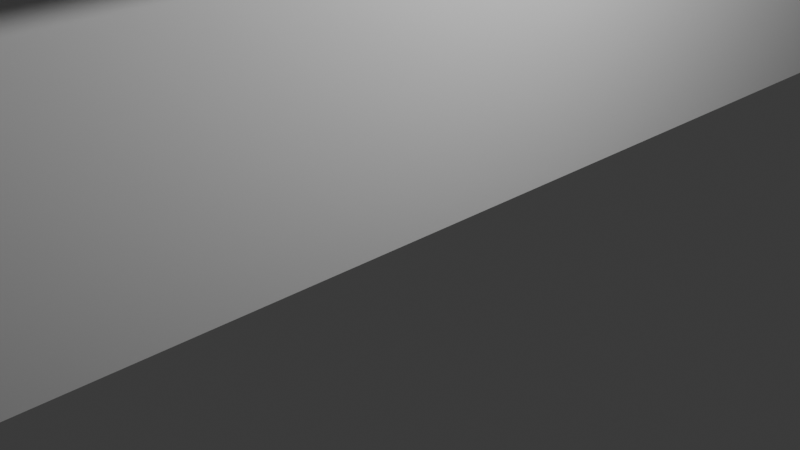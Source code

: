 # Source: wall.blend  (saved by Blender 4.0.36; exported with 4.5.12 LTS)
import bpy
from mathutils import Matrix  # noqa: F401  (used for matrix-valued properties, if any)

bpy.ops.wm.read_factory_settings(use_empty=True)
scene = bpy.context.scene
scene.name = 'Scene'

# ---- collections
col_collection = bpy.data.collections.new('Collection'); scene.collection.children.link(col_collection)

# ---- materials (node trees are filled in below, after node groups)
mat_material = bpy.data.materials.new('Material')
mat_material.alpha_threshold = 0.0
mat_material.use_transparent_shadow = False
mat_material.roughness = 0.5
mat_material.line_color = (0.0, 0.0, 0.0, 1.0)

# ---- node groups
ng_auto_smooth = bpy.data.node_groups.new('Auto Smooth', 'GeometryNodeTree')
_s = ng_auto_smooth.interface.new_socket(name='Geometry', in_out='OUTPUT', socket_type='NodeSocketGeometry')
_s = ng_auto_smooth.interface.new_socket(name='Geometry', in_out='INPUT', socket_type='NodeSocketGeometry')
_s = ng_auto_smooth.interface.new_socket(name='Angle', in_out='INPUT', socket_type='NodeSocketFloat')
_s.subtype = 'ANGLE'
_s.min_value = 0.0
_s.max_value = 3.142
ng_auto_smooth.is_modifier = True
_N = ng_auto_smooth.nodes; _L = ng_auto_smooth.links
n0 = _N.new('NodeGroupOutput'); n0.name = 'Group Output'; n0.location = (480, -100)
n1 = _N.new('NodeGroupInput'); n1.name = 'Group Input'; n1.location = (-420, -300)
n2 = _N.new('NodeGroupInput'); n2.name = 'Group Input.001'; n2.location = (-60, -100)
n3 = _N.new('GeometryNodeSetShadeSmooth'); n3.name = 'Set Shade Smooth'; n3.location = (120, -100)
n3.domain = 'EDGE'
n4 = _N.new('GeometryNodeSetShadeSmooth'); n4.name = 'Set Shade Smooth.001'; n4.location = (300, -100)
n5 = _N.new('GeometryNodeInputMeshEdgeAngle'); n5.name = 'Edge Angle'; n5.location = (-420, -220)
n6 = _N.new('GeometryNodeInputEdgeSmooth'); n6.name = 'Is Edge Smooth'; n6.location = (-60, -160)
n7 = _N.new('GeometryNodeInputShadeSmooth'); n7.name = 'Is Face Smooth'; n7.location = (-240, -340)
n8 = _N.new('FunctionNodeBooleanMath'); n8.name = 'Boolean Math'; n8.location = (-60, -220)
n9 = _N.new('FunctionNodeCompare'); n9.name = 'Compare'; n9.location = (-240, -180)
n9.operation = 'LESS_EQUAL'
_L.new(n5.outputs[0], n9.inputs[0])
_L.new(n4.outputs[0], n0.inputs[0])
_L.new(n1.outputs[1], n9.inputs[1])
_L.new(n9.outputs[0], n8.inputs[0])
_L.new(n7.outputs[0], n8.inputs[1])
_L.new(n2.outputs[0], n3.inputs[0])
_L.new(n6.outputs[0], n3.inputs[1])
_L.new(n3.outputs[0], n4.inputs[0])
_L.new(n8.outputs[0], n3.inputs[2])
n0.is_active_output = True

# ---- material node trees
mat_material.use_nodes = True; mat_material.node_tree.nodes.clear()
_N = mat_material.node_tree.nodes; _L = mat_material.node_tree.links
n0 = _N.new('ShaderNodeOutputMaterial'); n0.name = 'Material Output'; n0.location = (300, 300)
n1 = _N.new('ShaderNodeBsdfPrincipled'); n1.name = 'Principled BSDF'; n1.location = (10, 300)
n1.inputs[3].default_value = 1.45
_L.new(n1.outputs[0], n0.inputs[0])
n0.is_active_output = True

# ---- world
world_world = bpy.data.worlds.new('World'); scene.world = world_world
world_world.use_nodes = True; world_world.node_tree.nodes.clear()
_N = world_world.node_tree.nodes; _L = world_world.node_tree.links
n0 = _N.new('ShaderNodeOutputWorld'); n0.name = 'World Output'; n0.location = (300, 300)
n1 = _N.new('ShaderNodeBackground'); n1.name = 'Background'; n1.location = (10, 300)
n1.inputs[0].default_value = (0.05088, 0.05088, 0.05088, 1.0)
_L.new(n1.outputs[0], n0.inputs[0])
n0.is_active_output = True
world_world.color = (0.05088, 0.05088, 0.05088)
world_world.use_sun_shadow = False
world_world.sun_shadow_jitter_overblur = 0.0

# ---- cameras
cam_camera = bpy.data.cameras.new('Camera')
cam_camera.clip_end = 100.0
cam_camera.ortho_scale = 7.314

# ---- lights
light_light = bpy.data.lights.new('Light', 'POINT')
light_light.transmission_factor = 0.0
light_light.use_soft_falloff = False
light_light.energy = 1000.0
light_light.shadow_soft_size = 0.1
light_light.shadow_maximum_resolution = 0.006
light_light.use_absolute_resolution = True

# ---- meshes
me_cube = bpy.data.meshes.new('Cube')
me_cube.from_pydata([(1.0, 1.0, 1.0), (1.0, 1.0, -1.0), (1.0, -1.0, 1.0), (1.0, -1.0, -1.0), (-1.0, 1.0, 1.0), (-1.0, 1.0, -1.0), (-1.0, -1.0, 1.0), (-1.0, -1.0, -1.0)], [], [(0, 4, 6, 2), (3, 2, 6, 7), (7, 6, 4, 5), (5, 1, 3, 7), (1, 0, 2, 3), (5, 4, 0, 1)])
me_cube.polygons.foreach_set('use_smooth', [True] * 6)
_uv = me_cube.uv_layers.new(name='UVMap')
_uv.uv.foreach_set('vector', [0.625, 0.5, 0.875, 0.5, 0.875, 0.75, 0.625, 0.75, 0.375, 0.75, 0.625, 0.75, 0.625, 1.0, 0.375, 1.0, 0.375, 0.0, 0.625, 0.0, 0.625, 0.25, 0.375, 0.25, 0.125, 0.5, 0.375, 0.5, 0.375, 0.75, 0.125, 0.75, 0.375, 0.5, 0.625, 0.5, 0.625, 0.75, 0.375, 0.75, 0.375, 0.25, 0.625, 0.25, 0.625, 0.5, 0.375, 0.5])
me_cube.materials.append(mat_material)
me_cube.use_mirror_vertex_groups = False
me_cube.update()
me_cube_001 = bpy.data.meshes.new('Cube.001')
me_cube_001.from_pydata([(-1.0, -1.0, -1.0), (-1.0, -1.0, 1.0), (-1.0, 1.0, -1.0), (-1.0, 1.0, 1.0), (1.0, -1.0, -1.0), (1.0, -1.0, 1.0), (1.0, 1.0, -1.0), (1.0, 1.0, 1.0)], [], [(0, 1, 3, 2), (2, 3, 7, 6), (6, 7, 5, 4), (4, 5, 1, 0), (2, 6, 4, 0), (7, 3, 1, 5)])
_uv = me_cube_001.uv_layers.new(name='UVMap')
_uv.uv.foreach_set('vector', [0.375, 0.0, 0.625, 0.0, 0.625, 0.25, 0.375, 0.25, 0.375, 0.25, 0.625, 0.25, 0.625, 0.5, 0.375, 0.5, 0.375, 0.5, 0.625, 0.5, 0.625, 0.75, 0.375, 0.75, 0.375, 0.75, 0.625, 0.75, 0.625, 1.0, 0.375, 1.0, 0.125, 0.5, 0.375, 0.5, 0.375, 0.75, 0.125, 0.75, 0.625, 0.5, 0.875, 0.5, 0.875, 0.75, 0.625, 0.75])
me_cube_001.update()

# ---- objects
ob_cube = bpy.data.objects.new('Cube', me_cube)
ob_light = bpy.data.objects.new('Light', light_light)
ob_camera = bpy.data.objects.new('Camera', cam_camera)
ob_cube_001 = bpy.data.objects.new('Cube.001', me_cube_001)

# ---- transforms, parenting, visibility, modifiers, constraints
ob_cube.location = (0.0, 0.0, 5.344)
ob_cube.scale = (1.0, 6.267, 4.959)
ob_cube.lock_rotations_4d = False
ob_cube.empty_display_type = 'ARROWS'
ob_cube.lineart.crease_threshold = 0.0
_m = ob_cube.modifiers.new('Boolean', 'BOOLEAN')
_m.object = ob_cube_001
_m = ob_cube.modifiers.new('Auto Smooth', 'NODES')
_m.node_group = ng_auto_smooth
_gi = [s.identifier for s in ng_auto_smooth.interface.items_tree if s.item_type == 'SOCKET' and s.in_out == 'INPUT']
_m[_gi[1]] = 0.5236  # Angle
ob_light.location = (4.076, 1.005, 5.904)
ob_light.rotation_euler = (0.6503, 0.05522, 1.866)
ob_light.lock_rotations_4d = False
ob_light.empty_display_type = 'ARROWS'
ob_light.color = (0.0, 0.0, 0.0, 0.0)
ob_light.lineart.crease_threshold = 0.0
ob_camera.location = (7.359, -6.926, 4.958)
ob_camera.rotation_euler = (1.109, 0.0, 0.8149)
ob_camera.lock_rotations_4d = False
ob_camera.empty_display_type = 'ARROWS'
ob_camera.color = (0.0, 0.0, 0.0, 0.0)
ob_camera.display_type = 'WIRE'
ob_camera.lineart.crease_threshold = 0.0
ob_cube_001.location = (0.05581, 0.0, 5.726)
ob_cube_001.scale = (-2.184, 2.751, 1.509)

# ---- collection membership
col_collection.objects.link(ob_cube)
col_collection.objects.link(ob_light)
col_collection.objects.link(ob_camera)
col_collection.objects.link(ob_cube_001)

# ---- scene / render settings (as saved in the file)
scene.camera = ob_camera
scene.frame_start = 1; scene.frame_end = 250; scene.frame_set(1)
scene.render.engine = 'BLENDER_EEVEE_NEXT'
scene.cycles.sampling_pattern = 'TABULATED_SOBOL'
bpy.context.view_layer.update()
